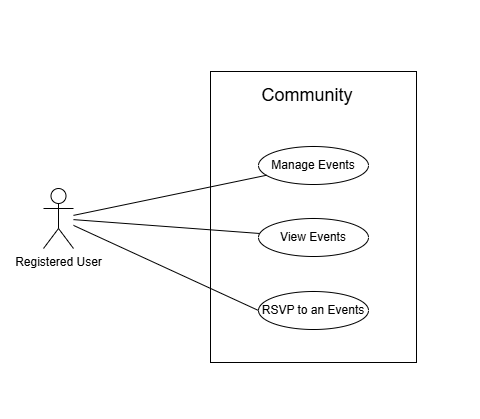

The diagram above was exported from draw.io. Its source (the exported page's mxGraphModel, read from the mxfile embedded in the PNG):
<mxGraphModel dx="699" dy="1014" grid="0" gridSize="10" guides="1" tooltips="1" connect="1" arrows="1" fold="1" page="0" pageScale="1" pageWidth="850" pageHeight="1100" math="0" shadow="0">
  <root>
    <mxCell id="0" />
    <mxCell id="1" parent="0" />
    <mxCell id="VA_I9kBcEbRXpSPXyahT-1" parent="1" style="rounded=0;whiteSpace=wrap;html=1;strokeColor=none;" value="" vertex="1">
      <mxGeometry height="419" width="480" x="60" y="-49" as="geometry" />
    </mxCell>
    <mxCell id="VA_I9kBcEbRXpSPXyahT-2" parent="1" style="shape=umlActor;verticalLabelPosition=bottom;verticalAlign=top;html=1;outlineConnect=0;" value="Registered User" vertex="1">
      <mxGeometry height="60" width="30" x="103" y="139" as="geometry" />
    </mxCell>
    <mxCell id="VA_I9kBcEbRXpSPXyahT-5" parent="1" style="rounded=0;whiteSpace=wrap;html=1;" value="" vertex="1">
      <mxGeometry height="291" width="206" x="270" y="22" as="geometry" />
    </mxCell>
    <mxCell id="VA_I9kBcEbRXpSPXyahT-9" edge="1" parent="1" source="VA_I9kBcEbRXpSPXyahT-2" style="endArrow=none;html=1;rounded=0;fontSize=12;startSize=8;endSize=8;curved=1;" target="VA_I9kBcEbRXpSPXyahT-8" value="">
      <mxGeometry height="50" relative="1" width="50" as="geometry">
        <mxPoint x="150" y="161" as="sourcePoint" />
        <mxPoint x="200" y="111" as="targetPoint" />
      </mxGeometry>
    </mxCell>
    <mxCell id="VA_I9kBcEbRXpSPXyahT-7" connectable="0" parent="1" style="group" value="" vertex="1">
      <mxGeometry height="38" width="110" x="318" y="169" as="geometry" />
    </mxCell>
    <mxCell id="VA_I9kBcEbRXpSPXyahT-8" parent="VA_I9kBcEbRXpSPXyahT-7" style="ellipse;whiteSpace=wrap;html=1;" value="View Events" vertex="1">
      <mxGeometry height="38" width="110" as="geometry" />
    </mxCell>
    <mxCell id="VA_I9kBcEbRXpSPXyahT-6" connectable="0" parent="1" style="group" value="" vertex="1">
      <mxGeometry height="38" width="110" x="318" y="97" as="geometry" />
    </mxCell>
    <mxCell id="VA_I9kBcEbRXpSPXyahT-3" parent="VA_I9kBcEbRXpSPXyahT-6" style="ellipse;whiteSpace=wrap;html=1;" value="Manage Events" vertex="1">
      <mxGeometry height="38" width="110" as="geometry" />
    </mxCell>
    <mxCell id="VA_I9kBcEbRXpSPXyahT-4" edge="1" parent="VA_I9kBcEbRXpSPXyahT-6" source="VA_I9kBcEbRXpSPXyahT-2" style="endArrow=none;html=1;rounded=0;fontSize=12;startSize=8;endSize=8;curved=1;" target="VA_I9kBcEbRXpSPXyahT-3" value="">
      <mxGeometry height="50" relative="1" width="50" as="geometry">
        <mxPoint x="-160" y="29" as="sourcePoint" />
        <mxPoint x="-110" y="-21" as="targetPoint" />
      </mxGeometry>
    </mxCell>
    <mxCell id="VA_I9kBcEbRXpSPXyahT-10" connectable="0" parent="1" style="group" value="" vertex="1">
      <mxGeometry height="38" width="110" x="318" y="242" as="geometry" />
    </mxCell>
    <mxCell id="VA_I9kBcEbRXpSPXyahT-11" parent="VA_I9kBcEbRXpSPXyahT-10" style="ellipse;whiteSpace=wrap;html=1;" value="RSVP to an Events" vertex="1">
      <mxGeometry height="38" width="110" as="geometry" />
    </mxCell>
    <mxCell id="VA_I9kBcEbRXpSPXyahT-12" edge="1" parent="1" source="VA_I9kBcEbRXpSPXyahT-2" style="endArrow=none;html=1;rounded=0;fontSize=12;startSize=8;endSize=8;curved=1;entryX=0;entryY=0.5;entryDx=0;entryDy=0;" target="VA_I9kBcEbRXpSPXyahT-11" value="">
      <mxGeometry height="50" relative="1" width="50" as="geometry">
        <mxPoint x="282" y="225" as="sourcePoint" />
        <mxPoint x="332" y="175" as="targetPoint" />
      </mxGeometry>
    </mxCell>
    <mxCell id="VA_I9kBcEbRXpSPXyahT-13" parent="1" style="text;html=1;whiteSpace=wrap;strokeColor=none;fillColor=none;align=center;verticalAlign=middle;rounded=0;fontSize=18;" value="Community" vertex="1">
      <mxGeometry height="30" width="106" x="314" y="31" as="geometry" />
    </mxCell>
  </root>
</mxGraphModel>